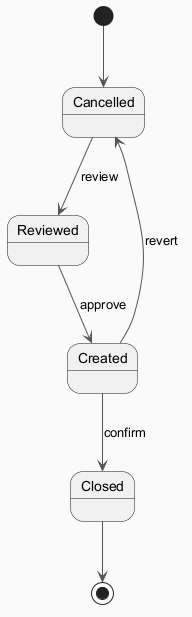

The diagram above was rendered by PlantUML. Its source (embedded in the PNG):
@startuml
skinparam backgroundColor #FAFAFA
skinparam classBackgroundColor #FFF3E0
skinparam classBorderColor #E65100
skinparam ArrowColor #555555
[*] --> Cancelled
Cancelled --> Reviewed : review
Reviewed --> Created : approve
Created --> Closed : confirm
Created --> Cancelled : revert
Closed --> [*]
@enduml